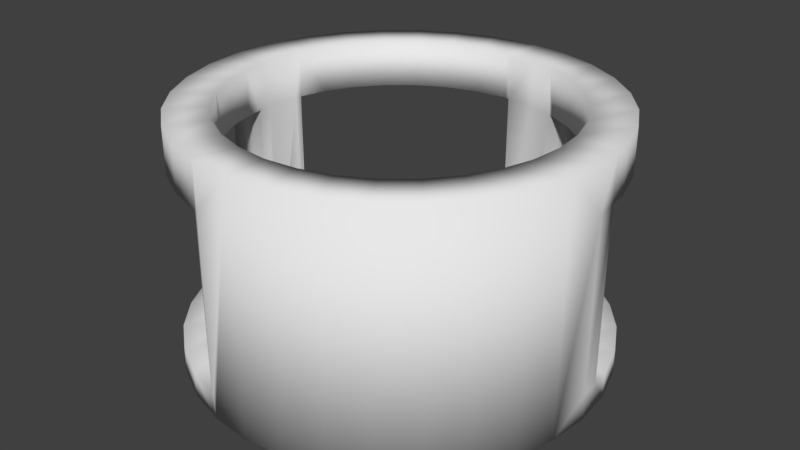 # Source: Tower_Over_04.blend  (saved by Blender 2.79.0; exported with 4.5.12 LTS)
import bpy
from mathutils import Matrix  # noqa: F401  (used for matrix-valued properties, if any)

bpy.ops.wm.read_factory_settings(use_empty=True)
scene = bpy.context.scene
scene.name = 'Scene'

# ---- collections
col_collection_1 = bpy.data.collections.new('Collection 1'); scene.collection.children.link(col_collection_1)

# ---- materials (node trees are filled in below, after node groups)
mat_material = bpy.data.materials.new('Material')
mat_material.alpha_threshold = 0.0
mat_material.use_transparent_shadow = False
mat_material.roughness = 0.5

# ---- material node trees

# ---- world
world_world = bpy.data.worlds.new('World'); scene.world = world_world
world_world.color = (0.05088, 0.05088, 0.05088)
world_world.use_sun_shadow = False
world_world.sun_shadow_jitter_overblur = 0.0
world_world.cycles.sampling_method = 'MANUAL'

# ---- meshes
me_cylinder = bpy.data.meshes.new('Cylinder')
me_cylinder.from_pydata([(-3.109, 4.644, 0.01655), (-3.109, 4.644, 6.644), (-2.143, 5.162, 0.01655), (-2.143, 5.162, 6.644), (-1.095, 5.481, 0.01655), (-1.095, 5.481, 6.644), (-0.004877, 5.589, 0.01655), (-0.004877, 5.589, 6.644), (1.086, 5.483, 0.01655), (1.086, 5.483, 6.644), (2.134, 5.165, 0.01655), (2.134, 5.165, 6.644), (3.101, 4.65, 0.01655), (3.101, 4.65, 6.644), (3.949, 3.956, 0.01655), (3.949, 3.956, 6.644), (4.644, 3.109, 0.01655), (4.644, 3.109, 6.644), (5.162, 2.143, 0.01655), (5.162, 2.143, 6.644), (5.481, 1.095, 0.01655), (5.481, 1.095, 6.644), (5.589, 0.004877, 0.01655), (5.589, 0.004877, 6.644), (5.483, -1.086, 0.01655), (5.483, -1.086, 6.644), (5.165, -2.134, 0.01655), (5.165, -2.134, 6.644), (4.65, -3.101, 0.01655), (4.65, -3.101, 6.644), (3.956, -3.949, 0.01655), (3.956, -3.949, 6.644), (3.109, -4.644, 0.01655), (3.109, -4.644, 6.644), (2.143, -5.162, 0.01655), (2.143, -5.162, 6.644), (1.095, -5.481, 0.01655), (1.095, -5.481, 6.644), (0.004874, -5.589, 0.01655), (0.004874, -5.589, 6.644), (-1.086, -5.483, 0.01655), (-1.086, -5.483, 6.644), (-2.134, -5.165, 0.01655), (-2.134, -5.165, 6.644), (-3.101, -4.65, 0.01655), (-3.101, -4.65, 6.644), (-3.949, -3.956, 0.01655), (-3.949, -3.956, 6.644), (-4.644, -3.109, 0.01655), (-4.644, -3.109, 6.644), (-5.162, -2.143, 0.01655), (-5.162, -2.143, 6.644), (-5.481, -1.095, 0.01655), (-5.481, -1.095, 6.644), (-5.589, -0.00487, 0.01655), (-5.589, -0.00487, 6.644), (-5.483, 1.086, 0.01655), (-5.483, 1.086, 6.644), (-5.165, 2.134, 0.01655), (-5.165, 2.134, 6.644), (-4.65, 3.101, 0.01655), (-4.65, 3.101, 6.644), (-3.955, 3.949, 0.01655), (-3.955, 3.949, 6.644), (4.449, 0.003882, 6.644), (4.449, 0.003882, 0.01655), (-2.475, 3.697, 6.644), (-2.475, 3.697, 0.01655), (-3.148, 3.143, 6.644), (-3.148, 3.143, 0.01655), (-3.701, 2.468, 6.644), (-3.701, 2.468, 0.01655), (-2.468, -3.701, 6.644), (-2.468, -3.701, 0.01655), (-1.699, -4.111, 6.644), (-1.699, -4.111, 0.01655), (-3.143, -3.148, 6.644), (-3.143, -3.148, 0.01655), (-0.8641, -4.364, 6.644), (-0.8641, -4.364, 0.01655), (1.706, -4.108, 6.644), (1.706, -4.108, 0.01655), (2.475, -3.697, 6.644), (2.475, -3.697, 0.01655), (0.8717, -4.362, 6.644), (0.8717, -4.362, 0.01655), (3.143, 3.148, 6.644), (3.143, 3.148, 0.01655), (-0.003882, 4.449, 6.644), (-0.003882, 4.449, 0.01655), (3.697, 2.475, 6.644), (3.697, 2.475, 0.01655), (2.468, 3.701, 6.644), (2.468, 3.701, 0.01655), (3.148, -3.143, 6.644), (3.148, -3.143, 0.01655), (-4.364, 0.8641, 6.644), (-4.364, 0.8641, 0.01655), (-4.111, 1.699, 6.644), (-4.111, 1.699, 0.01655), (-4.449, -0.003876, 6.644), (-4.449, -0.003876, 0.01655), (4.108, 1.706, 6.644), (4.108, 1.706, 0.01655), (4.111, -1.699, 6.644), (4.111, -1.699, 0.01655), (4.364, -0.8641, 6.644), (4.364, -0.8641, 0.01655), (4.362, 0.8717, 6.644), (4.362, 0.8717, 0.01655), (-3.697, -2.475, 6.644), (-3.697, -2.475, 0.01655), (0.003879, -4.449, 6.644), (0.00388, -4.449, 0.01655), (-4.108, -1.706, 6.644), (-4.108, -1.706, 0.01655), (0.8641, 4.364, 6.644), (0.8641, 4.364, 0.01655), (3.701, -2.468, 6.644), (3.701, -2.468, 0.01655), (1.699, 4.111, 6.644), (1.699, 4.111, 0.01655), (-4.362, -0.8717, 6.644), (-4.362, -0.8717, 0.01655), (-0.8717, 4.362, 6.644), (-0.8717, 4.362, 0.01655), (-1.706, 4.108, 6.644), (-1.706, 4.108, 0.01655), (-1.706, 4.108, 5.424), (-0.8717, 4.362, 5.424), (-3.109, 4.644, 5.424), (-2.143, 5.162, 5.424), (-1.706, 4.108, 0.6984), (-0.8717, 4.362, 0.6984), (-2.475, 3.697, 0.6984), (-3.148, 3.143, 0.6984), (-2.143, 5.162, 0.6984), (-3.701, 2.468, 0.6984), (-4.111, 1.699, 0.6984), (-3.955, 3.949, 0.6984), (-3.109, 4.644, 0.6984), (-4.65, 3.101, 0.6984), (-4.914, 2.605, 0.6984), (-3.701, 2.468, 5.424), (-4.111, 1.699, 5.424), (-2.475, 3.697, 5.424), (-3.148, 3.143, 5.424), (-3.955, 3.949, 5.424), (-4.65, 3.101, 5.424), (-5.165, 2.134, 0.6984), (-5.424, 1.281, 0.6984), (-4.321, 1.006, 0.6984), (-4.321, 1.006, 5.424), (-5.424, 1.281, 5.424), (-5.165, 2.134, 5.424), (-3.147, 3.18, 5.424), (0.09693, 4.439, 5.424), (0.1034, 5.578, 5.424), (0.09693, 4.439, 0.6984), (0.1034, 5.578, 0.6984), (-0.003882, 4.449, 0.6984), (-1.095, 5.481, 0.6984), (-0.004877, 5.589, 0.6984), (-0.003882, 4.449, 5.424), (-1.095, 5.481, 5.424), (-0.004877, 5.589, 5.424), (-4.739, 2.934, 0.6984), (5.532, 0.5807, 0.6984), (4.414, 0.3507, 0.6984), (5.532, 0.5807, 5.424), (4.414, 0.3507, 5.424), (4.362, 0.8717, 5.424), (4.362, 0.8717, 0.6984), (3.143, 3.148, 5.424), (3.697, 2.475, 5.424), (2.468, 3.701, 5.424), (1.597, 4.142, 5.424), (1.699, 4.111, 5.424), (4.108, 1.706, 5.424), (3.949, 3.956, 5.424), (4.644, 3.109, 5.424), (5.162, 2.143, 5.424), (3.101, 4.65, 5.424), (2.134, 5.165, 5.424), (1.933, 5.226, 5.424), (5.481, 1.095, 5.424), (3.143, 3.148, 0.6984), (3.697, 2.475, 0.6984), (2.468, 3.701, 0.6984), (1.597, 4.142, 0.6984), (1.699, 4.111, 0.6984), (4.108, 1.706, 0.6984), (3.949, 3.956, 0.6984), (4.644, 3.109, 0.6984), (5.162, 2.143, 0.6984), (3.101, 4.65, 0.6984), (1.933, 5.226, 0.6984), (2.134, 5.165, 0.6984), (5.481, 1.095, 0.6984), (-0.9051, -4.351, 0.6984), (-1.175, -5.455, 0.6984), (-0.9051, -4.351, 5.424), (-1.175, -5.455, 5.424), (-1.699, -4.111, 5.424), (-1.699, -4.111, 0.6984), (-2.468, -3.701, 0.6984), (-3.697, -2.475, 0.6984), (-3.143, -3.148, 0.6984), (-5.162, -2.143, 0.6984), (-2.134, -5.165, 0.6984), (-5.481, -1.095, 0.6984), (-5.555, -0.3456, 0.6984), (-3.949, -3.956, 0.6984), (-4.644, -3.109, 0.6984), (-3.101, -4.65, 0.6984), (-4.362, -0.8717, 0.6984), (-4.108, -1.706, 0.6984), (-4.409, -0.4036, 0.6984), (-2.468, -3.701, 5.424), (-3.697, -2.475, 5.424), (-3.143, -3.148, 5.424), (-4.409, -0.4036, 5.424), (-5.555, -0.3456, 5.424), (-5.162, -2.143, 5.424), (-2.134, -5.165, 5.424), (-5.481, -1.095, 5.424), (-3.949, -3.956, 5.424), (-4.644, -3.109, 5.424), (-3.101, -4.65, 5.424), (-4.362, -0.8717, 5.424), (-4.108, -1.706, 5.424), (-3.147, -3.144, 5.424), (-5.589, -0.00487, 0.6808), (-5.554, -0.3611, 0.01655), (-5.589, -0.00487, 5.426), (-5.554, -0.3583, 6.644), (-1.212, -5.444, 0.01655), (-1.086, -5.483, 0.68), (-1.086, -5.483, 5.472), (-1.222, -5.441, 6.644), (-0.8641, -4.364, 5.365), (-0.9841, -4.328, 6.644), (-0.8641, -4.364, 0.6973), (-4.449, -0.003876, 5.437), (-4.411, -0.3794, 6.644), (-4.449, -0.003876, 0.6723), (5.589, 0.004877, 5.394), (5.525, 0.6469, 6.644), (5.589, 0.004877, 0.7095), (5.537, 0.5317, 0.01655), (1.086, 5.483, 5.408), (1.87, 5.245, 6.644), (1.868, 5.246, 0.01655), (1.086, 5.483, 0.6998), (4.417, 0.317, 6.644), (4.449, 0.003882, 5.336), (4.449, 0.003882, 0.8033), (4.413, 0.3608, 0.01655), (0.8641, 4.364, 5.408), (1.497, 4.173, 6.644), (0.8641, 4.364, 0.6701), (0.1011, 4.438, 6.644), (-4.364, 0.8641, 0.6712), (-4.364, 0.8641, 5.382), (-4.303, 1.065, 6.644), (-5.483, 1.086, 0.7178), (-5.483, 1.086, 5.422), (-5.415, 1.309, 6.644), (-5.421, 1.289, 0.01655), (0.1302, 5.576, 6.644), (0.1053, 5.578, 0.01655)], [(166, 141), (146, 155)], [(0, 140, 136, 2), (2, 136, 161, 4), (4, 161, 162, 6), (6, 162, 159, 270), (8, 253, 196, 252), (10, 197, 195, 12), (12, 195, 192, 14), (14, 192, 193, 16), (16, 193, 194, 18), (18, 194, 198, 20), (20, 198, 167, 249), (22, 248, 246, 23, 25, 24), (24, 25, 27, 26), (26, 27, 29, 28), (28, 29, 31, 30), (30, 31, 33, 32), (32, 33, 35, 34), (34, 35, 37, 36), (36, 37, 39, 38), (38, 39, 41, 238, 237, 40), (40, 237, 200, 236), (42, 209, 214, 44), (44, 214, 212, 46), (46, 212, 213, 48), (48, 213, 208, 50), (50, 208, 210, 52), (52, 210, 211, 233), (54, 232, 234, 55, 57, 266, 265, 56), (56, 265, 150, 268), (58, 149, 142, 141, 60), (3, 126, 124, 5), (60, 141, 139, 62), (62, 139, 140, 0), (0, 2, 4, 6, 270, 8, 252, 10, 12, 14, 16, 91, 87, 93, 121, 117, 89, 125, 127, 67, 69, 71, 99, 97, 101, 123, 115, 111, 48, 50, 52, 233, 54, 56, 268, 58, 60, 62), (103, 191, 187, 91), (107, 106, 64, 255, 256, 65), (65, 256, 168, 257), (115, 216, 206, 111), (87, 186, 188, 93), (91, 187, 186, 87), (121, 190, 189, 260, 117), (81, 80, 82, 83), (101, 245, 217, 215, 123), (83, 82, 94, 95), (69, 135, 137, 71), (117, 260, 158, 160, 89), (113, 112, 84, 85), (17, 90, 102, 19), (89, 160, 133, 125), (105, 104, 106, 107), (99, 138, 151, 262, 97), (123, 215, 216, 115), (119, 118, 104, 105), (79, 242, 240, 78, 112, 113), (73, 205, 204, 75), (127, 132, 134, 67), (93, 188, 190, 121), (111, 206, 207, 77), (109, 172, 191, 103), (85, 84, 80, 81), (71, 137, 138, 99), (125, 133, 132, 127), (95, 94, 118, 119), (77, 207, 205, 73), (97, 262, 263, 96, 100, 243, 245, 101), (48, 111, 77, 73, 75, 79, 113, 85, 81, 83, 95, 119, 105, 107, 65, 257, 109, 103, 91, 16, 18, 20, 249, 22, 24, 26, 28, 30, 32, 34, 36, 38, 40, 236, 42, 44, 46), (75, 204, 199, 242, 79), (131, 130, 1, 3), (146, 145, 66, 68), (128, 129, 124, 126), (143, 146, 68, 70), (130, 147, 63, 1), (147, 148, 61, 63), (144, 143, 70, 98), (145, 128, 126, 66), (164, 131, 3, 5), (148, 143, 144, 154), (159, 158, 156, 157), (129, 163, 88, 124), (165, 164, 5, 7), (151, 150, 153, 152), (154, 59, 61, 148), (136, 132, 133, 161), (178, 171, 108, 102), (169, 170, 171, 185), (167, 168, 170, 169), (174, 178, 102, 90), (185, 181, 19, 21), (182, 183, 11, 13), (181, 180, 17, 19), (173, 174, 90, 86), (189, 196, 184, 176), (179, 182, 13, 15), (180, 179, 15, 17), (175, 173, 86, 92), (168, 167, 198, 172), (177, 175, 92, 120), (201, 202, 224, 203), (199, 200, 202, 201), (226, 228, 45, 47), (223, 227, 49, 51), (203, 218, 72, 74), (228, 224, 43, 45), (227, 226, 47, 49), (220, 231, 219, 110, 76), (219, 230, 114, 110), (218, 220, 76, 72), (230, 229, 122, 114), (211, 217, 221, 222), (225, 223, 51, 53), (200, 199, 204, 209), (15, 86, 90, 17), (13, 92, 86, 15), (11, 120, 92, 13), (9, 116, 259, 120, 11, 251), (7, 88, 261, 116, 9, 269), (5, 124, 88, 7), (126, 3, 1, 66), (66, 1, 63, 68), (68, 63, 61, 70), (70, 61, 59, 98), (98, 59, 267, 57, 96, 264), (96, 57, 55, 100), (100, 55, 235, 53, 122, 244), (122, 53, 51, 114), (114, 51, 49, 110), (47, 76, 110, 49), (45, 72, 76, 47), (43, 74, 72, 45), (41, 78, 241, 74, 43, 239), (39, 112, 78, 41), (37, 84, 112, 39), (35, 80, 84, 37), (33, 82, 80, 35), (31, 94, 82, 33), (29, 118, 94, 31), (27, 104, 118, 29), (25, 106, 104, 27), (23, 64, 106, 25), (21, 108, 254, 64, 23, 247), (19, 102, 108, 21), (203, 224, 228, 218), (218, 228, 226, 220), (220, 226, 227, 219, 231), (219, 227, 223, 230), (230, 223, 225, 229), (229, 225, 222, 221), (232, 211, 222, 234), (233, 211, 232, 54), (234, 222, 235, 55), (235, 222, 225, 53), (236, 200, 209, 42), (200, 237, 238, 202), (202, 238, 41, 239), (239, 43, 224, 202), (240, 201, 241, 78), (241, 201, 203, 74), (242, 199, 201, 240), (221, 244, 122, 229), (244, 221, 243, 100), (217, 245, 243, 221), (246, 169, 247, 23), (247, 169, 185, 21), (248, 167, 169, 246), (249, 167, 248, 22), (184, 251, 11, 183), (251, 184, 250, 9), (252, 196, 197, 10), (196, 253, 250, 184), (170, 254, 108, 171), (170, 255, 64, 254), (168, 256, 255, 170), (257, 168, 172, 109), (258, 176, 259, 116), (259, 176, 177, 120), (260, 189, 176, 258), (158, 260, 258, 156), (156, 261, 88, 163), (156, 258, 116, 261), (262, 151, 152, 263), (263, 152, 264, 96), (264, 152, 144, 98), (250, 157, 269, 9), (253, 159, 157, 250), (150, 265, 266, 153), (153, 266, 57, 267), (267, 59, 154, 153), (268, 150, 149, 58), (154, 144, 152, 153), (143, 148, 147, 146), (146, 147, 130, 145), (145, 130, 131, 128), (128, 131, 164, 129), (129, 164, 165, 157, 156, 163), (183, 177, 176, 184), (182, 175, 177, 183), (179, 173, 175, 182), (180, 174, 173, 179), (181, 178, 174, 180), (185, 171, 178, 181), (209, 204, 205, 214), (214, 205, 207, 212), (212, 207, 206, 213), (213, 206, 216, 208), (208, 216, 215, 210), (210, 215, 217, 211), (138, 149, 150, 151), (137, 141, 142, 149, 138), (135, 139, 141, 137), (134, 140, 139, 135), (132, 136, 140, 134), (161, 133, 160, 158, 159, 162), (190, 197, 196, 189), (188, 195, 197, 190), (186, 192, 195, 188), (187, 193, 192, 186), (191, 194, 193, 187), (172, 198, 194, 191), (269, 157, 165, 7), (270, 159, 253, 8)])
me_cylinder.polygons.foreach_set('use_smooth', [True] * 220)
_uv = me_cylinder.uv_layers.new(name='UVMap')
_uv.uv.foreach_set('vector', [0.2339, 0.347, 0.2098, 0.347, 0.2098, 0.3086, 0.2339, 0.3086, 0.2339, 0.3086, 0.2098, 0.3086, 0.2098, 0.2721, 0.2339, 0.2721, 0.2339, 0.2721, 0.2098, 0.2721, 0.2098, 0.239, 0.2339, 0.239, 0.2339, 0.239, 0.2098, 0.239, 0.2098, 0.2362, 0.2339, 0.2362, 0.2339, 0.2106, 0.2098, 0.2106, 0.2098, 0.1923, 0.2339, 0.1937, 0.0, 0.4913, 0.02406, 0.4913, 0.02406, 0.5125, 3.286e-09, 0.5125, 3.286e-09, 0.5125, 0.02406, 0.5125, 0.02406, 0.5396, 8.085e-09, 0.5396, 8.085e-09, 0.5396, 0.02406, 0.5396, 0.02406, 0.5717, 1.959e-08, 0.5717, 1.959e-08, 0.5717, 0.02406, 0.5717, 0.02406, 0.6075, 1.637e-08, 0.6075, 1.637e-08, 0.6075, 0.02406, 0.6075, 0.02406, 0.6456, 2.78e-08, 0.6456, 2.78e-08, 0.6456, 0.02406, 0.6456, 0.02406, 0.664, 1.091e-08, 0.6658, 1.479e-08, 0.6846, 0.02445, 0.6846, 0.1898, 0.6846, 0.2339, 0.6846, 0.2339, 0.723, 1.86e-08, 0.723, 1.86e-08, 0.723, 0.2339, 0.723, 0.2339, 0.7592, 1.932e-08, 0.7592, 1.932e-08, 0.7592, 0.2339, 0.7592, 0.2339, 0.792, 2.11e-08, 0.792, 0.4678, 0.4913, 0.2339, 0.4913, 0.2339, 0.461, 0.4678, 0.461, 0.4678, 0.461, 0.2339, 0.461, 0.2339, 0.4265, 0.4678, 0.4265, 0.4678, 0.4265, 0.2339, 0.4265, 0.2339, 0.3891, 0.4678, 0.3891, 0.4678, 0.3891, 0.2339, 0.3891, 0.2339, 0.3502, 0.4678, 0.3502, 0.4678, 0.3502, 0.2339, 0.3502, 0.2339, 0.3115, 0.4678, 0.3115, 0.4678, 0.3115, 0.2339, 0.3115, 0.2339, 0.2742, 0.2752, 0.2742, 0.4443, 0.2742, 0.4678, 0.2742, 0.4678, 0.2742, 0.4443, 0.2742, 0.4437, 0.2713, 0.4678, 0.2701, 0.4678, 0.24, 0.4918, 0.24, 0.4918, 0.276, 0.4678, 0.276, 0.4678, 0.276, 0.4918, 0.276, 0.4918, 0.3142, 0.4678, 0.3142, 0.4678, 0.3142, 0.4918, 0.3142, 0.4918, 0.3532, 0.4678, 0.3532, 0.4678, 0.3532, 0.4918, 0.3532, 0.4918, 0.3915, 0.4678, 0.3915, 0.4678, 0.3915, 0.4918, 0.3915, 0.4918, 0.4275, 0.4678, 0.4275, 0.4678, 0.4275, 0.4918, 0.4275, 0.4918, 0.4498, 0.4678, 0.4493, 0.4678, 0.4599, 0.4912, 0.4599, 0.6586, 0.4599, 0.7016, 0.4599, 0.7016, 0.4875, 0.6585, 0.4875, 0.4925, 0.4875, 0.4678, 0.4875, 0.2339, 0.4913, 0.2091, 0.4913, 0.2098, 0.4854, 0.2339, 0.4852, 0.2339, 0.4596, 0.2098, 0.4596, 0.2098, 0.4423, 0.2098, 0.424, 0.2339, 0.424, 0.1769, 0.188, 0.1809, 0.1476, 0.2117, 0.1476, 0.2156, 0.188, 0.2339, 0.424, 0.2098, 0.424, 0.2098, 0.386, 0.2339, 0.386, 0.2339, 0.386, 0.2098, 0.386, 0.2098, 0.347, 0.2339, 0.347, 0.4959, 0.1654, 0.4637, 0.1438, 0.4364, 0.1162, 0.4149, 0.08377, 0.4134, 0.08013, 0.4001, 0.04774, 0.3945, 0.0192, 0.3926, 0.009487, 0.3926, -0.02951, 0.4001, -0.06776, 0.4149, -0.1038, 0.4504, -0.08466, 0.4386, -0.05598, 0.4326, -0.02553, 0.4326, 0.005508, 0.4386, 0.03595, 0.4504, 0.06463, 0.4675, 0.09044, 0.4892, 0.1124, 0.5148, 0.1296, 0.5433, 0.1415, 0.5734, 0.1476, 0.6042, 0.1476, 0.6344, 0.1415, 0.6628, 0.1296, 0.6884, 0.1124, 0.7102, 0.09044, 0.7273, 0.06463, 0.7628, 0.08377, 0.7413, 0.1162, 0.714, 0.1438, 0.6923, 0.1584, 0.6818, 0.1654, 0.6461, 0.1804, 0.6387, 0.1818, 0.6082, 0.188, 0.5695, 0.188, 0.5316, 0.1804, 0.8212, 0.4759, 0.8212, 0.5001, 0.791, 0.5001, 0.791, 0.4759, 0.897, 0.4759, 0.897, 0.7118, 0.8752, 0.7118, 0.8752, 0.6652, 0.8752, 0.5039, 0.8752, 0.4759, 0.8752, 0.4759, 0.8752, 0.5039, 0.865, 0.5001, 0.8647, 0.4759, 0.4678, 0.6344, 0.4918, 0.6344, 0.4918, 0.6629, 0.4678, 0.6629, 0.7602, 0.4759, 0.7602, 0.5001, 0.7301, 0.5001, 0.7301, 0.4759, 0.791, 0.4759, 0.791, 0.5001, 0.7602, 0.5001, 0.7602, 0.4759, 0.7016, 0.4759, 0.7016, 0.4516, 0.7049, 0.4516, 0.7287, 0.4526, 0.7287, 0.4759, 0.4678, 0.8228, 0.7016, 0.8228, 0.7016, 0.8534, 0.4678, 0.8534, 0.4678, 0.573, 0.4909, 0.573, 0.4918, 0.5873, 0.4918, 0.604, 0.4678, 0.604, 0.4678, 0.8534, 0.7016, 0.8534, 0.7016, 0.8845, 0.4678, 0.8845, 0.2339, 0.2122, 0.2339, 0.188, 0.2578, 0.188, 0.2578, 0.2122, 0.7287, 0.4759, 0.7287, 0.4526, 0.7546, 0.4516, 0.758, 0.4516, 0.758, 0.4759, 0.4678, 0.7675, 0.7016, 0.7675, 0.7016, 0.7938, 0.4678, 0.7938, 0.385, 0.04774, 0.3465, 0.03595, 0.3525, 0.005508, 0.3926, 0.009487, 0.758, 0.4759, 0.758, 0.4516, 0.7887, 0.4516, 0.7887, 0.4759, 0.4678, 0.943, 0.7016, 0.943, 0.7016, 0.9683, 0.4678, 0.9683, 0.4678, 0.5136, 0.4918, 0.5136, 0.4918, 0.5376, 0.4909, 0.5425, 0.4678, 0.5425, 0.4678, 0.604, 0.4918, 0.604, 0.4918, 0.6344, 0.4678, 0.6344, 0.4678, 0.9147, 0.7016, 0.9147, 0.7016, 0.943, 0.4678, 0.943, 0.4678, 0.7449, 0.4918, 0.7449, 0.6565, 0.7449, 0.7016, 0.7449, 0.7016, 0.7675, 0.4678, 0.7675, 0.4678, 0.71, 0.4918, 0.71, 0.4918, 0.7268, 0.4678, 0.7268, 0.8193, 0.4759, 0.8193, 0.4516, 0.8488, 0.4516, 0.8488, 0.4759, 0.7301, 0.4759, 0.7301, 0.5001, 0.7016, 0.5001, 0.7016, 0.4759, 0.4678, 0.6629, 0.4918, 0.6629, 0.4918, 0.6884, 0.4678, 0.6884, 0.8496, 0.4759, 0.8496, 0.5001, 0.8212, 0.5001, 0.8212, 0.4759, 0.4678, 0.7938, 0.7016, 0.7938, 0.7016, 0.8228, 0.4678, 0.8228, 0.4678, 0.4875, 0.4918, 0.4875, 0.4918, 0.5136, 0.4678, 0.5136, 0.7887, 0.4759, 0.7887, 0.4516, 0.8193, 0.4516, 0.8193, 0.4759, 0.4678, 0.8845, 0.7016, 0.8845, 0.7016, 0.9147, 0.4678, 0.9147, 0.4678, 0.6884, 0.4918, 0.6884, 0.4918, 0.71, 0.4678, 0.71, 0.4678, 0.5425, 0.4909, 0.5425, 0.6571, 0.5425, 0.7016, 0.5425, 0.7016, 0.573, 0.659, 0.573, 0.4909, 0.573, 0.4678, 0.573, 0.7628, 0.08377, 0.7273, 0.06463, 0.7391, 0.03595, 0.7451, 0.005508, 0.7451, -0.02553, 0.7391, -0.05598, 0.7273, -0.08466, 0.7102, -0.1105, 0.6884, -0.1324, 0.6628, -0.1497, 0.6344, -0.1615, 0.6042, -0.1676, 0.5734, -0.1676, 0.5433, -0.1615, 0.5148, -0.1497, 0.5043, -0.1426, 0.4892, -0.1324, 0.4675, -0.1105, 0.4504, -0.08466, 0.4149, -0.1038, 0.4364, -0.1362, 0.4637, -0.1638, 0.4803, -0.175, 0.4959, -0.1855, 0.5316, -0.2004, 0.5695, -0.208, 0.6082, -0.208, 0.6461, -0.2004, 0.6818, -0.1855, 0.714, -0.1638, 0.7413, -0.1362, 0.7628, -0.1038, 0.7776, -0.06776, 0.7785, -0.06316, 0.7851, -0.02951, 0.7851, 0.009487, 0.7776, 0.04774, 0.4678, 0.7268, 0.4918, 0.7268, 0.4918, 0.744, 0.4918, 0.7449, 0.4678, 0.7449, 0.04305, 0.3086, 0.04305, 0.347, 3.365e-08, 0.347, 3.365e-08, 0.3086, 0.8761, 0.2834, 0.8488, 0.2834, 0.8488, 0.24, 0.8761, 0.24, 0.8193, 0.2834, 0.7887, 0.2834, 0.7887, 0.24, 0.8193, 0.24, 0.9, 0.2834, 0.8761, 0.2834, 0.8761, 0.24, 0.9, 0.24, 0.04305, 0.347, 0.04305, 0.386, 1.683e-08, 0.386, 3.365e-08, 0.347, 0.04305, 0.386, 0.04305, 0.424, 3.365e-08, 0.424, 1.683e-08, 0.386, 0.6586, 0.5136, 0.6586, 0.4875, 0.7016, 0.4875, 0.7016, 0.5136, 0.8488, 0.2834, 0.8193, 0.2834, 0.8193, 0.24, 0.8488, 0.24, 0.04305, 0.2721, 0.04305, 0.3086, 3.365e-08, 0.3086, 3.365e-08, 0.2721, 0.7948, -0.02029, 0.8329, -0.03314, 0.8455, -0.004799, 0.8105, 0.01532, 0.8976, 0.04121, 0.9285, 0.04121, 0.9285, 0.2094, 0.8976, 0.2094, 0.7887, 0.2834, 0.758, 0.2834, 0.758, 0.24, 0.7887, 0.24, 0.04305, 0.239, 0.04305, 0.2721, 3.365e-08, 0.2721, 1.683e-08, 0.239, 0.2098, 0.4603, 0.2098, 0.4854, 0.04305, 0.4854, 0.04305, 0.4603, 0.04305, 0.4596, 5.048e-08, 0.4596, 3.365e-08, 0.424, 0.04305, 0.424, 0.8668, -0.03104, 0.9056, -0.04176, 0.9166, -0.01276, 0.8806, 0.005383, 0.8212, 0.6684, 0.8496, 0.6684, 0.8496, 0.7118, 0.8212, 0.7118, 0.9635, -0.208, 1.0, -0.1908, 0.9905, -0.1749, 0.9541, -0.1922, 0.8976, 0.2094, 0.8614, 0.2094, 0.8614, 0.04121, 0.8976, 0.04121, 0.791, 0.6684, 0.8212, 0.6684, 0.8212, 0.7118, 0.791, 0.7118, 0.1908, 0.6456, 0.1908, 0.6075, 0.2339, 0.6075, 0.2339, 0.6456, 0.1908, 0.5125, 0.1908, 0.4913, 0.2339, 0.4913, 0.2339, 0.5125, 0.1908, 0.6075, 0.1908, 0.5717, 0.2339, 0.5717, 0.2339, 0.6075, 0.7602, 0.6684, 0.791, 0.6684, 0.791, 0.7118, 0.7602, 0.7118, 0.8243, 0.04121, 0.8614, 0.04121, 0.8614, 0.2094, 0.8243, 0.2094, 0.1908, 0.5396, 0.1908, 0.5125, 0.2339, 0.5125, 0.2339, 0.5396, 0.1908, 0.5717, 0.1908, 0.5396, 0.2339, 0.5396, 0.2339, 0.5717, 0.7301, 0.6684, 0.7602, 0.6684, 0.7602, 0.7118, 0.7301, 0.7118, 1.0, 0.1931, 0.9635, 0.2103, 0.9541, 0.1945, 0.9905, 0.1771, 0.7016, 0.6684, 0.7301, 0.6684, 0.7301, 0.7118, 0.7016, 0.7118, 0.968, 0.6924, 0.935, 0.7154, 0.9165, 0.685, 0.9527, 0.6672, 0.4918, 0.744, 0.4918, 0.7123, 0.6586, 0.7123, 0.6586, 0.744, 0.6586, 0.3142, 0.6586, 0.276, 0.7016, 0.276, 0.7016, 0.3142, 0.6586, 0.3915, 0.6586, 0.3532, 0.7016, 0.3532, 0.7016, 0.3915, 0.6586, 0.7268, 0.6586, 0.71, 0.7016, 0.71, 0.7016, 0.7268, 0.6586, 0.276, 0.6586, 0.24, 0.7016, 0.24, 0.7016, 0.276, 0.6586, 0.3532, 0.6586, 0.3142, 0.7016, 0.3142, 0.7016, 0.3532, 0.6586, 0.6884, 0.6586, 0.6882, 0.6586, 0.6629, 0.7016, 0.6629, 0.7016, 0.6884, 0.6586, 0.6629, 0.6586, 0.6344, 0.7016, 0.6344, 0.7016, 0.6629, 0.6586, 0.71, 0.6586, 0.6884, 0.7016, 0.6884, 0.7016, 0.71, 0.6586, 0.6344, 0.6586, 0.604, 0.7016, 0.604, 0.7016, 0.6344, 0.8243, 0.2094, 0.7851, 0.2094, 0.7851, 0.04121, 0.8243, 0.04121, 0.6586, 0.4275, 0.6586, 0.3915, 0.7016, 0.3915, 0.7016, 0.4275, 0.938, 0.2363, 0.971, 0.2593, 0.9557, 0.2845, 0.9195, 0.2667, 0.3702, 0.08377, 0.3347, 0.06463, 0.3465, 0.03595, 0.385, 0.04774, 0.3487, 0.1162, 0.3176, 0.09044, 0.3347, 0.06463, 0.3702, 0.08377, 0.3214, 0.1438, 0.2959, 0.1124, 0.3176, 0.09044, 0.3487, 0.1162, 0.2893, 0.1654, 0.2703, 0.1296, 0.2897, 0.1166, 0.2959, 0.1124, 0.3214, 0.1438, 0.3133, 0.1492, 0.2535, 0.1804, 0.2418, 0.1415, 0.2453, 0.1401, 0.2703, 0.1296, 0.2893, 0.1654, 0.258, 0.1785, 0.2156, 0.188, 0.2117, 0.1476, 0.2418, 0.1415, 0.2535, 0.1804, 0.1809, 0.1476, 0.1769, 0.188, 0.139, 0.1804, 0.1507, 0.1415, 0.1507, 0.1415, 0.139, 0.1804, 0.1033, 0.1654, 0.1223, 0.1296, 0.1223, 0.1296, 0.1033, 0.1654, 0.07116, 0.1438, 0.09669, 0.1124, 0.09669, 0.1124, 0.07116, 0.1438, 0.04382, 0.1162, 0.07493, 0.09044, 0.07493, 0.09044, 0.04382, 0.1162, 0.02691, 0.09067, 0.02234, 0.08377, 0.05783, 0.06463, 0.06196, 0.07086, 0.05783, 0.06463, 0.02234, 0.08377, 0.007543, 0.04774, 0.04606, 0.03595, 0.04606, 0.03595, 0.007543, 0.04774, 0.005098, 0.03534, 5.048e-08, 0.009487, 0.04005, 0.005508, 0.04346, 0.02278, 0.04005, 0.005508, 5.048e-08, 0.009487, 0.0, -0.02951, 0.04005, -0.02553, 0.04005, -0.02553, 0.0, -0.02951, 0.007543, -0.06776, 0.04606, -0.05598, 0.02234, -0.1038, 0.05783, -0.08466, 0.04606, -0.05598, 0.007543, -0.06776, 0.04382, -0.1362, 0.07493, -0.1105, 0.05783, -0.08466, 0.02234, -0.1038, 0.07116, -0.1638, 0.09669, -0.1324, 0.07493, -0.1105, 0.04382, -0.1362, 0.1033, -0.1855, 0.1223, -0.1497, 0.1186, -0.1472, 0.09669, -0.1324, 0.07116, -0.1638, 0.09913, -0.1827, 0.139, -0.2004, 0.1507, -0.1615, 0.1223, -0.1497, 0.1033, -0.1855, 0.1769, -0.208, 0.1809, -0.1676, 0.1507, -0.1615, 0.139, -0.2004, 0.2156, -0.208, 0.2117, -0.1676, 0.1809, -0.1676, 0.1769, -0.208, 0.2535, -0.2004, 0.2418, -0.1615, 0.2117, -0.1676, 0.2156, -0.208, 0.2893, -0.1855, 0.2703, -0.1497, 0.2418, -0.1615, 0.2535, -0.2004, 0.3214, -0.1638, 0.2959, -0.1324, 0.2703, -0.1497, 0.2893, -0.1855, 0.3487, -0.1362, 0.3176, -0.1105, 0.2959, -0.1324, 0.3214, -0.1638, 0.3702, -0.1038, 0.3347, -0.08466, 0.3176, -0.1105, 0.3487, -0.1362, 0.385, -0.06776, 0.3465, -0.05598, 0.3347, -0.08466, 0.3702, -0.1038, 0.3926, -0.02951, 0.3525, -0.02553, 0.3487, -0.04499, 0.3465, -0.05598, 0.385, -0.06776, 0.3895, -0.04524, 0.3926, 0.009487, 0.3525, 0.005508, 0.3525, -0.02553, 0.3926, -0.02951, 0.9527, 0.6672, 0.9165, 0.685, 0.9031, 0.6484, 0.942, 0.6381, 0.942, 0.6381, 0.9031, 0.6484, 0.897, 0.6099, 0.9371, 0.6075, 0.9371, 0.6075, 0.897, 0.6099, 0.8984, 0.571, 0.9383, 0.5765, 0.9372, 0.6073, 0.9383, 0.5765, 0.8984, 0.571, 0.9074, 0.533, 0.9455, 0.5463, 0.9455, 0.5463, 0.9074, 0.533, 0.9235, 0.4976, 0.9583, 0.5181, 0.9583, 0.5181, 0.9235, 0.4976, 0.9391, 0.4759, 0.968, 0.5045, 0.4912, 0.4599, 0.4918, 0.4498, 0.6586, 0.4498, 0.6586, 0.4599, 0.4678, 0.4493, 0.4918, 0.4498, 0.4912, 0.4599, 0.4678, 0.4599, 0.6586, 0.4599, 0.6586, 0.4498, 0.7016, 0.4494, 0.7016, 0.4599, 0.7016, 0.4494, 0.6586, 0.4498, 0.6586, 0.4275, 0.7016, 0.4275, 0.4678, 0.2701, 0.4437, 0.2713, 0.4437, 0.24, 0.4678, 0.24, 0.4437, 0.2713, 0.4443, 0.2742, 0.2752, 0.2742, 0.2769, 0.2713, 0.2769, 0.2713, 0.2752, 0.2742, 0.2339, 0.2742, 0.2339, 0.2698, 0.2339, 0.2698, 0.2339, 0.24, 0.2769, 0.24, 0.2769, 0.2713, 0.6565, 0.7449, 0.6586, 0.744, 0.7016, 0.7423, 0.7016, 0.7449, 0.7016, 0.7423, 0.6586, 0.744, 0.6586, 0.7268, 0.7016, 0.7268, 0.4918, 0.7449, 0.4918, 0.744, 0.6586, 0.744, 0.6565, 0.7449, 0.6586, 0.5873, 0.7016, 0.5864, 0.7016, 0.604, 0.6586, 0.604, 0.7016, 0.5864, 0.6586, 0.5873, 0.659, 0.573, 0.7016, 0.573, 0.4918, 0.5873, 0.4909, 0.573, 0.659, 0.573, 0.6586, 0.5873, 0.1898, 0.6846, 0.1908, 0.664, 0.2339, 0.6616, 0.2339, 0.6846, 0.2339, 0.6616, 0.1908, 0.664, 0.1908, 0.6456, 0.2339, 0.6456, 0.02445, 0.6846, 0.02406, 0.664, 0.1908, 0.664, 0.1898, 0.6846, 1.091e-08, 0.6658, 0.02406, 0.664, 0.02445, 0.6846, 1.479e-08, 0.6846, 0.04305, 0.1923, 1.683e-08, 0.1937, 1.683e-08, 0.188, 0.04305, 0.188, 1.683e-08, 0.1937, 0.04305, 0.1923, 0.04361, 0.2106, 0.0, 0.2106, 0.2339, 0.1937, 0.2098, 0.1923, 0.2098, 0.188, 0.2339, 0.188, 0.2098, 0.1923, 0.2098, 0.2106, 0.04361, 0.2106, 0.04305, 0.1923, 0.865, 0.6684, 0.866, 0.7118, 0.8496, 0.7118, 0.8496, 0.6684, 0.865, 0.6684, 0.8752, 0.6652, 0.8752, 0.7118, 0.866, 0.7118, 0.865, 0.5001, 0.8752, 0.5039, 0.8752, 0.6652, 0.865, 0.6684, 0.8647, 0.4759, 0.865, 0.5001, 0.8496, 0.5001, 0.8496, 0.4759, 0.7287, 0.2839, 0.7049, 0.2834, 0.7082, 0.24, 0.7287, 0.24, 0.7082, 0.24, 0.7049, 0.2834, 0.7016, 0.2834, 0.7016, 0.24, 0.7287, 0.4526, 0.7049, 0.4516, 0.7049, 0.2834, 0.7287, 0.2839, 0.7546, 0.4516, 0.7287, 0.4526, 0.7287, 0.2839, 0.7546, 0.2834, 0.7546, 0.2834, 0.7545, 0.24, 0.758, 0.24, 0.758, 0.2834, 0.7546, 0.2834, 0.7287, 0.2839, 0.7287, 0.24, 0.7545, 0.24, 0.4909, 0.5425, 0.4918, 0.5376, 0.6586, 0.5376, 0.6571, 0.5425, 0.6571, 0.5425, 0.6586, 0.5376, 0.7016, 0.5355, 0.7016, 0.5425, 0.7016, 0.5355, 0.6586, 0.5376, 0.6586, 0.5136, 0.7016, 0.5136, 0.04361, 0.2106, 0.04305, 0.2362, 1.683e-08, 0.2355, 0.0, 0.2106, 0.2098, 0.2106, 0.2098, 0.2362, 0.04305, 0.2362, 0.04361, 0.2106, 0.2098, 0.4854, 0.2091, 0.4913, 0.04313, 0.4913, 0.04305, 0.4854, 0.04305, 0.4854, 0.04313, 0.4913, 5.048e-08, 0.4913, 5.048e-08, 0.4846, 5.048e-08, 0.4846, 5.048e-08, 0.4596, 0.04305, 0.4596, 0.04305, 0.4854, 0.2339, 0.4852, 0.2098, 0.4854, 0.2098, 0.4596, 0.2339, 0.4596, 0.8105, 0.01532, 0.8455, -0.004799, 0.8603, 0.01623, 0.8287, 0.04121, 0.8329, -0.03314, 0.7948, -0.02029, 0.7862, -0.05832, 0.8261, -0.06341, 0.8261, -0.06341, 0.7862, -0.05832, 0.7851, -0.0973, 0.8253, -0.09444, 0.8253, -0.09444, 0.7851, -0.0973, 0.7916, -0.1357, 0.8304, -0.125, 0.8304, -0.125, 0.7916, -0.1357, 0.8054, -0.1722, 0.8414, -0.154, 0.8414, -0.154, 0.8054, -0.1722, 0.826, -0.2052, 0.8286, -0.208, 0.8603, -0.1829, 0.8578, -0.1803, 0.9632, -0.004878, 0.9978, -0.02575, 1.0, -0.02269, 0.9677, 0.001138, 0.9467, -0.04013, 0.9846, -0.05381, 0.9978, -0.02575, 0.9632, -0.004878, 0.9373, -0.07797, 0.9771, -0.08392, 0.9846, -0.05381, 0.9467, -0.04013, 0.9354, -0.1169, 0.9756, -0.1149, 0.9771, -0.08392, 0.9373, -0.07797, 0.9411, -0.1555, 0.9801, -0.1456, 0.9756, -0.1149, 0.9354, -0.1169, 0.9541, -0.1922, 0.9905, -0.1749, 0.9801, -0.1456, 0.9411, -0.1555, 0.9195, 0.2667, 0.9557, 0.2845, 0.945, 0.3136, 0.9061, 0.3033, 0.9061, 0.3033, 0.945, 0.3136, 0.9402, 0.3442, 0.9, 0.3418, 0.9, 0.3418, 0.9402, 0.3442, 0.9413, 0.3753, 0.9014, 0.3808, 0.9014, 0.3808, 0.9413, 0.3753, 0.9485, 0.4055, 0.9104, 0.4187, 0.9104, 0.4187, 0.9485, 0.4055, 0.9613, 0.4337, 0.9265, 0.4541, 0.9265, 0.4541, 0.9613, 0.4337, 0.971, 0.4472, 0.9421, 0.4759, 0.9206, -0.162, 0.8857, -0.1821, 0.9039, -0.208, 0.9354, -0.183, 0.9081, -0.1337, 0.8699, -0.1465, 0.878, -0.1648, 0.8857, -0.1821, 0.9206, -0.162, 0.9013, -0.1034, 0.8613, -0.1085, 0.8699, -0.1465, 0.9081, -0.1337, 0.9004, -0.07236, 0.8603, -0.06949, 0.8613, -0.1085, 0.9013, -0.1034, 0.9056, -0.04176, 0.8668, -0.03104, 0.8603, -0.06949, 0.9004, -0.07236, 0.8806, 0.005383, 0.9166, -0.01276, 0.933, 0.01351, 0.9354, 0.01613, 0.9038, 0.04121, 0.9012, 0.03839, 0.9978, 0.02802, 0.9632, 0.007154, 0.9677, 0.001138, 1.0, 0.02497, 0.9846, 0.05608, 0.9467, 0.04241, 0.9632, 0.007154, 0.9978, 0.02802, 0.9771, 0.0862, 0.9373, 0.08024, 0.9467, 0.04241, 0.9846, 0.05608, 0.9756, 0.1172, 0.9354, 0.1192, 0.9373, 0.08024, 0.9771, 0.0862, 0.9801, 0.1479, 0.9411, 0.1578, 0.9354, 0.1192, 0.9756, 0.1172, 0.9905, 0.1771, 0.9541, 0.1945, 0.9411, 0.1578, 0.9801, 0.1479, 1.683e-08, 0.2355, 0.04305, 0.2362, 0.04305, 0.239, 1.683e-08, 0.239, 0.2339, 0.2362, 0.2098, 0.2362, 0.2098, 0.2106, 0.2339, 0.2106])
me_cylinder.materials.append(mat_material)
me_cylinder.use_remesh_preserve_volume = False
me_cylinder.use_remesh_preserve_attributes = False
me_cylinder.use_mirror_vertex_groups = False
me_cylinder.update()

# ---- objects
ob_cylinder_001 = bpy.data.objects.new('Cylinder.001', me_cylinder)

# ---- transforms, parenting, visibility, modifiers, constraints
ob_cylinder_001.location = (0.0, 0.0, 0.0)
ob_cylinder_001.lineart.crease_threshold = 0.0

# ---- collection membership
col_collection_1.objects.link(ob_cylinder_001)

# ---- scene / render settings (as saved in the file)
scene.frame_start = 1; scene.frame_end = 250; scene.frame_set(1)
scene.render.engine = 'BLENDER_EEVEE_NEXT'
scene.render.resolution_percentage = 50
scene.render.dither_intensity = 0.0
scene.cycles.use_denoising = False
scene.cycles.samples = 128
scene.cycles.sampling_pattern = 'TABULATED_SOBOL'
scene.cycles.use_adaptive_sampling = False
scene.cycles.use_light_tree = False
scene.cycles.blur_glossy = 0.0
scene.cycles.sample_clamp_indirect = 0.0
scene.view_settings.view_transform = 'Standard'
bpy.context.view_layer.update()

# ---- added for rendering (the .blend has no active camera and no usable light): camera, sun
cam_auto = bpy.data.cameras.new('AutoCamera')
cam_auto.lens = 50.0
cam_auto.sensor_width = 36.0
cam_auto.clip_end = 1000.0
ob_auto_camera = bpy.data.objects.new('AutoCamera', cam_auto)
scene.collection.objects.link(ob_auto_camera)
ob_auto_camera.location = (15.8596, -19.0315, 16.018)
ob_auto_camera.rotation_euler = (1.09748, -7.21219e-08, 0.694738)
scene.camera = ob_auto_camera
light_auto_sun = bpy.data.lights.new('AutoSun', 'SUN')
light_auto_sun.energy = 3.0
light_auto_sun.angle = 0.0523599
ob_auto_sun = bpy.data.objects.new('AutoSun', light_auto_sun)
scene.collection.objects.link(ob_auto_sun)
ob_auto_sun.rotation_euler = (0.872665, 0.174533, 0.523599)
bpy.context.view_layer.update()

